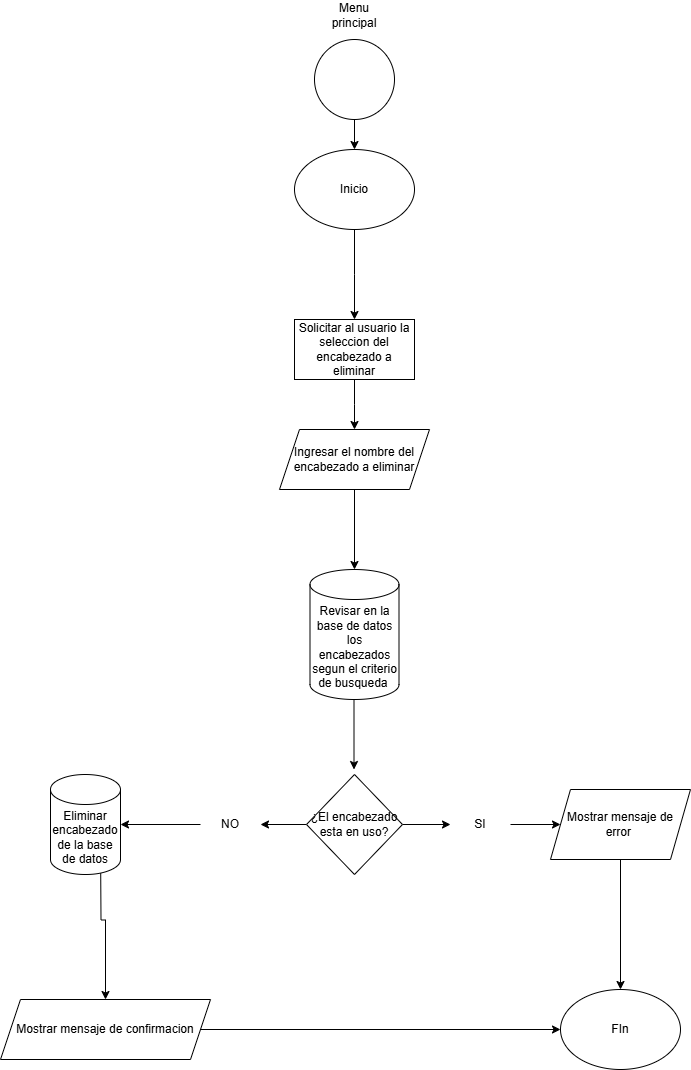

The diagram above was exported from draw.io. Its source (the exported page's mxGraphModel, read from the mxfile embedded in the PNG):
<mxGraphModel dx="1120" dy="1595" grid="1" gridSize="10" guides="1" tooltips="1" connect="1" arrows="1" fold="1" page="1" pageScale="1" pageWidth="827" pageHeight="1169" math="0" shadow="0">
  <root>
    <mxCell id="AZtLogri1qrO6hTnND8Z-0" />
    <mxCell id="AZtLogri1qrO6hTnND8Z-1" parent="AZtLogri1qrO6hTnND8Z-0" />
    <mxCell id="AZtLogri1qrO6hTnND8Z-2" value="" style="edgeStyle=orthogonalEdgeStyle;rounded=0;orthogonalLoop=1;jettySize=auto;html=1;" edge="1" parent="AZtLogri1qrO6hTnND8Z-1" source="AZtLogri1qrO6hTnND8Z-3" target="AZtLogri1qrO6hTnND8Z-6">
      <mxGeometry relative="1" as="geometry" />
    </mxCell>
    <mxCell id="AZtLogri1qrO6hTnND8Z-3" value="" style="ellipse;whiteSpace=wrap;html=1;aspect=fixed;" vertex="1" parent="AZtLogri1qrO6hTnND8Z-1">
      <mxGeometry x="374" y="-1130" width="80" height="80" as="geometry" />
    </mxCell>
    <mxCell id="AZtLogri1qrO6hTnND8Z-4" value="Menu principal" style="text;html=1;align=center;verticalAlign=middle;whiteSpace=wrap;rounded=0;" vertex="1" parent="AZtLogri1qrO6hTnND8Z-1">
      <mxGeometry x="384" y="-1169" width="60" height="30" as="geometry" />
    </mxCell>
    <mxCell id="AZtLogri1qrO6hTnND8Z-5" value="" style="edgeStyle=orthogonalEdgeStyle;rounded=0;orthogonalLoop=1;jettySize=auto;html=1;" edge="1" parent="AZtLogri1qrO6hTnND8Z-1" source="AZtLogri1qrO6hTnND8Z-6">
      <mxGeometry relative="1" as="geometry">
        <mxPoint x="414" y="-850" as="targetPoint" />
      </mxGeometry>
    </mxCell>
    <mxCell id="AZtLogri1qrO6hTnND8Z-6" value="Inicio" style="ellipse;whiteSpace=wrap;html=1;" vertex="1" parent="AZtLogri1qrO6hTnND8Z-1">
      <mxGeometry x="354" y="-1020" width="120" height="80" as="geometry" />
    </mxCell>
    <mxCell id="AZtLogri1qrO6hTnND8Z-7" value="" style="edgeStyle=orthogonalEdgeStyle;rounded=0;orthogonalLoop=1;jettySize=auto;html=1;" edge="1" parent="AZtLogri1qrO6hTnND8Z-1" source="AZtLogri1qrO6hTnND8Z-8">
      <mxGeometry relative="1" as="geometry">
        <mxPoint x="414" y="-740" as="targetPoint" />
      </mxGeometry>
    </mxCell>
    <mxCell id="AZtLogri1qrO6hTnND8Z-8" value="Solicitar al usuario la seleccion del encabezado a eliminar" style="rounded=0;whiteSpace=wrap;html=1;" vertex="1" parent="AZtLogri1qrO6hTnND8Z-1">
      <mxGeometry x="354" y="-850" width="120" height="60" as="geometry" />
    </mxCell>
    <mxCell id="AZtLogri1qrO6hTnND8Z-9" value="" style="edgeStyle=orthogonalEdgeStyle;rounded=0;orthogonalLoop=1;jettySize=auto;html=1;" edge="1" parent="AZtLogri1qrO6hTnND8Z-1" source="AZtLogri1qrO6hTnND8Z-10">
      <mxGeometry relative="1" as="geometry">
        <mxPoint x="413.5" y="-400" as="targetPoint" />
      </mxGeometry>
    </mxCell>
    <mxCell id="AZtLogri1qrO6hTnND8Z-10" value="Revisar en la base de datos los encabezados&lt;div&gt;segun el criterio de busqueda&amp;nbsp;&lt;/div&gt;" style="shape=cylinder3;whiteSpace=wrap;html=1;boundedLbl=1;backgroundOutline=1;size=15;" vertex="1" parent="AZtLogri1qrO6hTnND8Z-1">
      <mxGeometry x="369.5" y="-600" width="89" height="130" as="geometry" />
    </mxCell>
    <mxCell id="AZtLogri1qrO6hTnND8Z-11" value="" style="edgeStyle=orthogonalEdgeStyle;rounded=0;orthogonalLoop=1;jettySize=auto;html=1;" edge="1" parent="AZtLogri1qrO6hTnND8Z-1" source="AZtLogri1qrO6hTnND8Z-12" target="AZtLogri1qrO6hTnND8Z-10">
      <mxGeometry relative="1" as="geometry" />
    </mxCell>
    <mxCell id="AZtLogri1qrO6hTnND8Z-12" value="Ingresar el nombre del encabezado a eliminar" style="shape=parallelogram;perimeter=parallelogramPerimeter;whiteSpace=wrap;html=1;fixedSize=1;" vertex="1" parent="AZtLogri1qrO6hTnND8Z-1">
      <mxGeometry x="339" y="-740" width="150" height="60" as="geometry" />
    </mxCell>
    <mxCell id="AZtLogri1qrO6hTnND8Z-13" value="" style="edgeStyle=orthogonalEdgeStyle;rounded=0;orthogonalLoop=1;jettySize=auto;html=1;" edge="1" parent="AZtLogri1qrO6hTnND8Z-1" source="AZtLogri1qrO6hTnND8Z-15" target="AZtLogri1qrO6hTnND8Z-17">
      <mxGeometry relative="1" as="geometry" />
    </mxCell>
    <mxCell id="AZtLogri1qrO6hTnND8Z-14" value="" style="edgeStyle=orthogonalEdgeStyle;rounded=0;orthogonalLoop=1;jettySize=auto;html=1;" edge="1" parent="AZtLogri1qrO6hTnND8Z-1" source="AZtLogri1qrO6hTnND8Z-15" target="AZtLogri1qrO6hTnND8Z-21">
      <mxGeometry relative="1" as="geometry" />
    </mxCell>
    <mxCell id="AZtLogri1qrO6hTnND8Z-15" value="¿El encabezado esta en uso?" style="rhombus;whiteSpace=wrap;html=1;" vertex="1" parent="AZtLogri1qrO6hTnND8Z-1">
      <mxGeometry x="366" y="-395" width="96" height="100" as="geometry" />
    </mxCell>
    <mxCell id="AZtLogri1qrO6hTnND8Z-16" value="" style="edgeStyle=orthogonalEdgeStyle;rounded=0;orthogonalLoop=1;jettySize=auto;html=1;" edge="1" parent="AZtLogri1qrO6hTnND8Z-1" source="AZtLogri1qrO6hTnND8Z-17" target="AZtLogri1qrO6hTnND8Z-19">
      <mxGeometry relative="1" as="geometry" />
    </mxCell>
    <mxCell id="AZtLogri1qrO6hTnND8Z-17" value="SI" style="text;html=1;align=center;verticalAlign=middle;whiteSpace=wrap;rounded=0;" vertex="1" parent="AZtLogri1qrO6hTnND8Z-1">
      <mxGeometry x="510" y="-360" width="60" height="30" as="geometry" />
    </mxCell>
    <mxCell id="AZtLogri1qrO6hTnND8Z-18" value="" style="edgeStyle=orthogonalEdgeStyle;rounded=0;orthogonalLoop=1;jettySize=auto;html=1;" edge="1" parent="AZtLogri1qrO6hTnND8Z-1" source="AZtLogri1qrO6hTnND8Z-19" target="AZtLogri1qrO6hTnND8Z-25">
      <mxGeometry relative="1" as="geometry" />
    </mxCell>
    <mxCell id="AZtLogri1qrO6hTnND8Z-19" value="Mostrar mensaje de error&amp;nbsp;" style="shape=parallelogram;perimeter=parallelogramPerimeter;whiteSpace=wrap;html=1;fixedSize=1;" vertex="1" parent="AZtLogri1qrO6hTnND8Z-1">
      <mxGeometry x="610" y="-380" width="140" height="70" as="geometry" />
    </mxCell>
    <mxCell id="gk18hxUcIiSLQfqRnvsP-0" value="" style="edgeStyle=orthogonalEdgeStyle;rounded=0;orthogonalLoop=1;jettySize=auto;html=1;" edge="1" parent="AZtLogri1qrO6hTnND8Z-1" source="AZtLogri1qrO6hTnND8Z-21" target="AZtLogri1qrO6hTnND8Z-26">
      <mxGeometry relative="1" as="geometry" />
    </mxCell>
    <mxCell id="AZtLogri1qrO6hTnND8Z-21" value="NO" style="text;html=1;align=center;verticalAlign=middle;whiteSpace=wrap;rounded=0;" vertex="1" parent="AZtLogri1qrO6hTnND8Z-1">
      <mxGeometry x="260" y="-360" width="60" height="30" as="geometry" />
    </mxCell>
    <mxCell id="AZtLogri1qrO6hTnND8Z-22" value="" style="edgeStyle=orthogonalEdgeStyle;rounded=0;orthogonalLoop=1;jettySize=auto;html=1;" edge="1" parent="AZtLogri1qrO6hTnND8Z-1" target="AZtLogri1qrO6hTnND8Z-24">
      <mxGeometry relative="1" as="geometry">
        <mxPoint x="160" y="-330" as="sourcePoint" />
      </mxGeometry>
    </mxCell>
    <mxCell id="AZtLogri1qrO6hTnND8Z-23" value="" style="edgeStyle=orthogonalEdgeStyle;rounded=0;orthogonalLoop=1;jettySize=auto;html=1;" edge="1" parent="AZtLogri1qrO6hTnND8Z-1" source="AZtLogri1qrO6hTnND8Z-24" target="AZtLogri1qrO6hTnND8Z-25">
      <mxGeometry relative="1" as="geometry" />
    </mxCell>
    <mxCell id="AZtLogri1qrO6hTnND8Z-24" value="Mostrar mensaje de confirmacion" style="shape=parallelogram;perimeter=parallelogramPerimeter;whiteSpace=wrap;html=1;fixedSize=1;" vertex="1" parent="AZtLogri1qrO6hTnND8Z-1">
      <mxGeometry x="60" y="-170" width="210" height="60" as="geometry" />
    </mxCell>
    <mxCell id="AZtLogri1qrO6hTnND8Z-25" value="FIn" style="ellipse;whiteSpace=wrap;html=1;" vertex="1" parent="AZtLogri1qrO6hTnND8Z-1">
      <mxGeometry x="620" y="-180" width="120" height="80" as="geometry" />
    </mxCell>
    <mxCell id="AZtLogri1qrO6hTnND8Z-26" value="Eliminar encabezado de la base de datos" style="shape=cylinder3;whiteSpace=wrap;html=1;boundedLbl=1;backgroundOutline=1;size=15;" vertex="1" parent="AZtLogri1qrO6hTnND8Z-1">
      <mxGeometry x="110" y="-395" width="70" height="100" as="geometry" />
    </mxCell>
  </root>
</mxGraphModel>